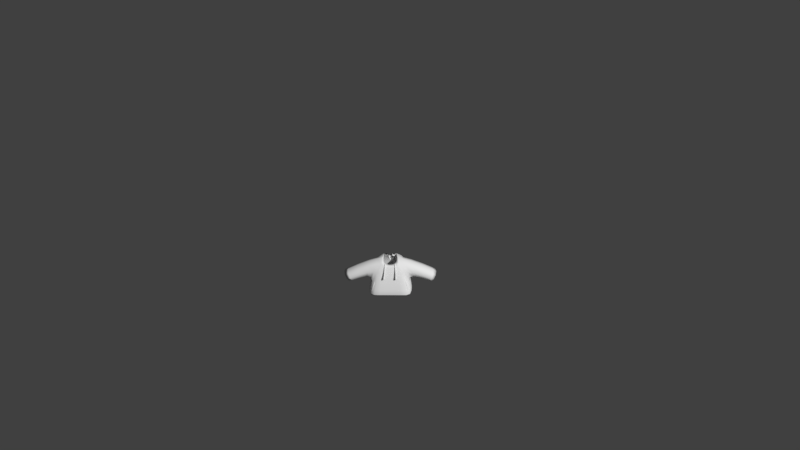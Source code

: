 # Source: Shirt9FantHoodie.blend  (saved by Blender 2.77.0; exported with 4.5.12 LTS)
import bpy
from mathutils import Matrix  # noqa: F401  (used for matrix-valued properties, if any)

bpy.ops.wm.read_factory_settings(use_empty=True)
scene = bpy.context.scene
scene.name = 'Scene'

# ---- collections
col_collection_1 = bpy.data.collections.new('Collection 1'); scene.collection.children.link(col_collection_1)

# ---- materials (node trees are filled in below, after node groups)
mat_characters = bpy.data.materials.new('Characters')
mat_characters.alpha_threshold = 0.0
mat_characters.use_transparent_shadow = False
mat_characters.roughness = 0.5
mat_material = bpy.data.materials.new('Material')
mat_material.alpha_threshold = 0.0
mat_material.use_transparent_shadow = False
mat_material.roughness = 0.5

# ---- material node trees

# ---- world
world_world = bpy.data.worlds.new('World'); scene.world = world_world
world_world.color = (0.05088, 0.05088, 0.05088)
world_world.use_sun_shadow = False
world_world.sun_shadow_jitter_overblur = 0.0
world_world.cycles.sampling_method = 'MANUAL'
world_world.light_settings.ao_factor = 0.1

# ---- cameras
cam_camera = bpy.data.cameras.new('Camera')
cam_camera.clip_end = 100.0
cam_camera.lens = 35.0
cam_camera.sensor_width = 32.0
cam_camera.sensor_height = 18.0
cam_camera.ortho_scale = 7.314
cam_camera.dof.focus_distance = 0.0
cam_camera.dof.aperture_fstop = 128.0

# ---- meshes
me_sphere_002 = bpy.data.meshes.new('Sphere.002')
me_sphere_002.from_pydata([(-0.9074, -0.5146, -0.06504), (-0.9074, 0.3759, -0.06504), (0.9062, 0.3759, -0.06504), (0.9062, -0.5146, -0.06504), (0.7733, 0.2133, 0.7569), (0.7733, -0.5146, 0.7569), (-0.7745, 0.2133, 0.7569), (-0.7745, -0.5146, 0.7569), (-0.8804, 0.4926, -0.329), (-0.8804, -0.7077, -0.329), (0.8792, -0.7077, -0.329), (0.8792, 0.4926, -0.329), (0.2831, 0.1457, 0.8246), (0.2831, -0.447, 0.8246), (-0.2843, -0.447, 0.8246), (-0.2843, 0.1457, 0.8246), (1.821, -0.5009, -0.4539), (1.821, 0.24, -0.4539), (2.134, 0.24, 0.07409), (2.134, -0.5009, 0.07409), (-1.822, 0.24, -0.4539), (-1.822, -0.5009, -0.4539), (-2.135, -0.5009, 0.07409), (-2.135, 0.24, 0.07409), (-0.985, 0.5547, -0.8914), (-0.985, -0.804, -0.8914), (0.9838, -0.804, -0.8914), (0.9838, 0.5547, -0.8914), (0.8792, -0.1133, -0.329), (0.9838, -0.1304, -0.8914), (-0.8804, -0.1133, -0.329), (-0.985, -0.1304, -0.8914), (-0.000587, -0.4824, 0.667), (-0.000587, -0.7077, -0.329), (-0.000587, -0.804, -0.8914), (-0.1424, -0.447, 0.7023), (-0.4405, -0.7077, -0.329), (-0.4928, -0.804, -0.8914), (0.1413, -0.447, 0.7023), (0.4393, -0.7077, -0.329), (0.4916, -0.804, -0.8914), (1.012, 0.4847, 0.4644), (-1.013, 0.4847, 0.4644), (0.2831, 0.3436, -0.2931), (-0.2843, 0.3436, -0.2931), (0.7227, 0.8992, -0.2931), (-0.7239, 0.8992, -0.2931), (0.09398, 0.1457, 0.8112), (-0.09515, 0.1457, 0.8112), (0.65, 0.5318, 0.3553), (-0.6511, 0.5318, 0.3553), (-0.0005875, 0.6931, 0.2567), (-0.868, -0.4258, -0.04154), (-0.8758, 0.2818, -0.05319), (0.8746, 0.2818, -0.05319), (0.8668, -0.4258, -0.04154), (0.7512, 0.1518, 0.6812), (0.7455, -0.4516, 0.6844), (-0.7524, 0.1518, 0.6812), (-0.7467, -0.4516, 0.6844), (-0.8175, 0.4172, -0.348), (-0.7839, -0.6966, -0.353), (0.7827, -0.6966, -0.353), (0.8163, 0.4172, -0.348), (0.2685, 0.08766, 0.7445), (0.2722, -0.3765, 0.7545), (-0.2734, -0.3765, 0.7545), (-0.2697, 0.08766, 0.7445), (1.847, -0.4275, -0.391), (1.843, 0.1648, -0.3919), (2.098, 0.1755, 0.006927), (2.101, -0.4321, 0.009503), (-1.844, 0.1648, -0.3919), (-1.848, -0.4275, -0.391), (-2.102, -0.4321, 0.009503), (-2.099, 0.1755, 0.006927), (-0.9144, 0.4869, -0.912), (-0.9144, -0.7362, -0.9121), (0.9133, -0.7362, -0.9121), (0.9132, 0.4869, -0.912), (0.7793, -0.1133, -0.3331), (0.8855, -0.1304, -0.9096), (-0.7805, -0.1133, -0.3331), (-0.8867, -0.1304, -0.9096), (-0.000587, -0.3853, 0.6431), (-0.000587, -0.6098, -0.3494), (-0.000587, -0.7054, -0.9082), (-0.1441, -0.3499, 0.6786), (-0.5133, -0.6392, -0.3281), (-0.4946, -0.7049, -0.9051), (0.1429, -0.3499, 0.6786), (0.5121, -0.6392, -0.3281), (0.4934, -0.7049, -0.9051), (-0.8139, -0.6737, -0.3621), (0.8127, -0.6737, -0.3621), (0.5073, -0.6674, -0.331), (-0.5085, -0.6674, -0.331), (0.9198, 0.4742, 0.4275), (-0.921, 0.4742, 0.4275), (0.2632, 0.4107, -0.2217), (-0.2644, 0.4107, -0.2217), (0.6553, 0.845, -0.2431), (-0.6564, 0.845, -0.2431), (0.09937, 0.08839, 0.7294), (-0.1005, 0.08839, 0.7294), (0.6527, 0.446, 0.304), (-0.6538, 0.446, 0.304), (-0.0005875, 0.6037, 0.2118), (-0.3065, -0.7636, 0.1279), (-0.2881, -0.7364, 0.1409), (-0.3101, -0.6902, 0.08977), (-0.2902, -0.6937, 0.1187), (-0.2241, -0.7632, 0.1207), (-0.2402, -0.7362, 0.1367), (-0.2277, -0.6899, 0.08257), (-0.2423, -0.6935, 0.1145), (-0.2434, -0.4617, 0.6652), (-0.2455, -0.419, 0.643), (-0.1975, -0.4188, 0.6388), (-0.1954, -0.4615, 0.661), (-0.2401, -0.4418, 0.7032), (-0.2422, -0.3991, 0.681), (-0.1943, -0.3989, 0.6768), (-0.1922, -0.4416, 0.699), (0.2195, -0.7632, 0.1207), (0.2355, -0.7362, 0.1367), (0.2231, -0.6899, 0.08257), (0.2376, -0.6935, 0.1145), (0.3019, -0.7636, 0.1279), (0.2835, -0.7364, 0.1409), (0.3055, -0.6902, 0.08977), (0.2856, -0.6937, 0.1187), (0.1908, -0.4615, 0.661), (0.1929, -0.4188, 0.6388), (0.2408, -0.419, 0.643), (0.2387, -0.4617, 0.6652), (0.1875, -0.4416, 0.699), (0.1896, -0.3989, 0.6768), (0.2376, -0.3991, 0.681), (0.2355, -0.4418, 0.7032), (-0.3169, -0.732, 0.01007), (-0.3133, -0.8053, 0.0482), (-0.2345, -0.7316, 0.002869), (-0.2309, -0.805, 0.04099), (0.2299, -0.7316, 0.002869), (0.2263, -0.805, 0.04099), (0.3123, -0.732, 0.01007), (0.3087, -0.8053, 0.0482)], [], [(7, 6, 23, 22), (28, 10, 26, 29), (30, 8, 24, 31), (5, 3, 16, 19), (0, 1, 8, 30, 9), (2, 3, 10, 28, 11), (4, 2, 11, 12), (5, 4, 12, 13), (6, 7, 14, 15), (7, 0, 9, 14), (1, 6, 15, 8), (3, 5, 13, 10), (4, 5, 19, 18), (3, 2, 17, 16), (2, 4, 18, 17), (1, 0, 21, 20), (0, 7, 22, 21), (6, 1, 20, 23), (11, 8, 15, 48, 47, 12), (11, 28, 29, 27), (9, 30, 31, 25), (8, 11, 27, 24), (37, 34, 33, 36), (36, 33, 32, 35), (10, 39, 40, 26), (34, 40, 39, 33), (33, 39, 38, 32), (38, 39, 10, 13), (14, 9, 36, 35), (9, 25, 37, 36), (41, 12, 43, 45), (43, 44, 46, 45), (12, 47, 48, 15, 44, 43), (15, 42, 46, 44), (42, 50, 51, 49, 41, 45, 46), (41, 49, 47, 12), (48, 50, 42, 15), (93, 77, 61), (74, 75, 58, 59), (81, 78, 62, 80), (83, 76, 60, 82), (71, 68, 55, 57), (61, 82, 60, 53, 52), (63, 80, 62, 55, 54), (64, 63, 54, 56), (65, 64, 56, 57), (67, 66, 59, 58), (66, 61, 52, 59), (60, 67, 58, 53), (62, 65, 57, 55), (70, 71, 57, 56), (68, 69, 54, 55), (69, 70, 56, 54), (72, 73, 52, 53), (73, 74, 59, 52), (75, 72, 53, 58), (64, 103, 104, 67, 60, 63), (79, 81, 80, 63), (77, 83, 82, 61), (93, 61, 66), (76, 79, 63, 60), (88, 85, 86, 89), (87, 84, 85, 88), (95, 92, 91), (94, 95, 90, 65), (85, 91, 92, 86), (84, 90, 91, 85), (91, 90, 95), (89, 96, 88), (96, 93, 66, 87), (94, 62, 78), (96, 87, 88), (77, 93, 96, 89), (92, 95, 94, 78), (94, 65, 62), (101, 99, 64, 97), (101, 102, 100, 99), (99, 100, 67, 104, 103, 64), (100, 102, 98, 67), (102, 101, 97, 105, 107, 106, 98), (64, 103, 105, 97), (67, 98, 106, 104), (27, 29, 81, 79), (13, 12, 64, 65), (25, 31, 83, 77), (15, 14, 66, 67), (38, 13, 65, 90), (16, 17, 69, 68), (17, 18, 70, 69), (18, 19, 71, 70), (19, 16, 68, 71), (20, 21, 73, 72), (22, 23, 75, 74), (21, 22, 74, 73), (23, 20, 72, 75), (29, 26, 78, 81), (31, 24, 76, 83), (26, 40, 92, 78), (24, 27, 79, 76), (35, 32, 84, 87), (34, 37, 89, 86), (14, 35, 87, 66), (37, 25, 77, 89), (32, 38, 90, 84), (40, 34, 86, 92), (51, 50, 106, 107), (47, 49, 105, 103), (50, 48, 104, 106), (49, 51, 107, 105), (109, 111, 110, 108), (111, 115, 114, 110), (115, 113, 112, 114), (113, 109, 108, 112), (110, 114, 142, 140), (113, 115, 118, 119), (119, 118, 122, 123), (111, 109, 116, 117), (109, 113, 119, 116), (115, 111, 117, 118), (123, 122, 121, 120), (117, 116, 120, 121), (116, 119, 123, 120), (118, 117, 121, 122), (125, 127, 126, 124), (127, 131, 130, 126), (131, 129, 128, 130), (129, 125, 124, 128), (126, 130, 146, 144), (129, 131, 134, 135), (135, 134, 138, 139), (127, 125, 132, 133), (125, 129, 135, 132), (131, 127, 133, 134), (139, 138, 137, 136), (133, 132, 136, 137), (132, 135, 139, 136), (134, 133, 137, 138), (141, 140, 142, 143), (112, 108, 141, 143), (114, 112, 143, 142), (108, 110, 140, 141), (145, 144, 146, 147), (128, 124, 145, 147), (130, 128, 147, 146), (124, 126, 144, 145)])
me_sphere_002.polygons.foreach_set('use_smooth', [1, 1, 1, 1, 1, 1, 1, 1, 1, 1, 1, 1, 1, 1, 1, 1, 1, 1, 1, 1, 1, 1, 1, 1, 1, 1, 1, 1, 1, 1, 1, 1, 1, 1, 1, 1, 1, 1, 1, 1, 1, 1, 1, 1, 1, 1, 1, 1, 1, 1, 1, 1, 1, 1, 1, 1, 1, 1, 1, 1, 1, 1, 1, 1, 1, 1, 1, 1, 1, 1, 1, 1, 1, 1, 1, 1, 1, 1, 1, 1, 1, 1, 1, 1, 1, 1, 1, 1, 1, 1, 1, 1, 1, 1, 1, 1, 1, 1, 1, 1, 1, 1, 1, 1, 1, 1, 1, 1, 1, 0, 0, 0, 0, 0, 0, 0, 0, 0, 0, 0, 0, 0, 0, 0, 0, 0, 0, 0, 0, 0, 0, 0, 0, 0, 0, 0, 0, 0, 0, 0, 0, 0, 0, 0, 0])
_uv = me_sphere_002.uv_layers.new(name='UVMap')
_uv.uv.foreach_set('vector', [9.507, 6.296, 7.286, 6.269, 7.246, 2.152, 9.507, 2.181, -6.877, 9.334, -6.877, 7.481, -5.361, 7.159, -5.361, 9.26, 8.172, -3.128, 8.172, -5.017, 9.688, -5.19, 9.688, -3.053, -5.389, -1.864, -2.883, -1.449, -1.696, 1.403, -3.306, 2.381, 7.384, -1.882, 7.384, -4.658, 8.172, -5.017, 8.172, -3.128, 8.172, -1.275, -7.665, 10.86, -7.665, 8.088, -6.877, 7.481, -6.877, 9.334, -6.877, 11.22, -10.71, -6.691, -8.156, -7.106, -7.313, -7.022, -10.94, -5.162, -2.276, 3.917, -4.497, 3.942, -4.307, 2.401, -2.498, 2.381, 7.286, 6.269, 9.507, 6.296, 9.283, 7.808, 7.475, 7.786, -5.389, -6.691, -2.883, -7.106, -2.103, -7.022, -5.587, -5.162, -8.156, -1.449, -10.71, -1.864, -10.94, -3.393, -7.313, -1.534, -2.883, -1.449, -5.389, -1.864, -5.587, -3.393, -2.103, -1.534, -4.497, 3.942, -2.276, 3.917, -2.276, 8.276, -4.536, 8.302, -0.4002, 8.293, 2.316, 8.293, 1.941, 11.15, -0.3187, 11.15, -8.156, -7.106, -10.71, -6.691, -8.628, -10.94, -7.028, -9.958, 7.384, -0.9533, 10.1, -0.9533, 10.02, 1.899, 7.759, 1.899, -2.883, -7.106, -5.389, -6.691, -3.306, -10.94, -1.696, -9.958, -10.71, -1.864, -8.156, -1.449, -7.028, 1.403, -8.628, 2.381, -7.313, -7.022, -7.313, -1.534, -10.94, -3.393, -10.9, -3.983, -10.9, -4.573, -10.94, -5.162, -6.877, 11.22, -6.877, 9.334, -5.361, 9.26, -5.361, 11.4, 8.172, -1.275, 8.172, -3.128, 9.688, -3.053, 9.688, -0.9533, -7.313, -1.534, -7.313, -7.022, -5.587, -7.348, -5.587, -1.207, -0.4002, -5.813, -0.4002, -4.278, -2.103, -4.278, -2.103, -5.65, -2.103, -5.65, -2.103, -4.278, -5.111, -4.278, -5.214, -4.72, -2.103, -1.534, -2.103, -2.906, -0.4002, -2.742, -0.4002, -1.207, -0.4002, -4.278, -0.4002, -2.742, -2.103, -2.906, -2.103, -4.278, -2.103, -4.278, -2.103, -2.906, -5.214, -3.835, -5.111, -4.278, -5.214, -3.835, -2.103, -2.906, -2.103, -1.534, -5.587, -3.393, -5.587, -5.162, -2.103, -7.022, -2.103, -5.65, -5.214, -4.72, -2.103, -7.022, -0.4002, -7.348, -0.4002, -5.813, -2.103, -5.65, 4.884, 8.47, 3.743, 6.196, 7.176, 6.196, 7.246, 7.567, 9.237, -7.795, 9.237, -9.565, 10.93, -10.94, 10.93, -6.424, 3.743, 6.196, 3.784, 5.606, 3.784, 5.016, 3.743, 4.426, 7.176, 4.426, 7.176, 6.196, 3.743, 4.426, 4.884, 2.152, 7.246, 3.055, 7.176, 4.426, -9.72, -1.119, -9.372, -2.249, -9.014, -4.278, -9.372, -6.307, -9.72, -7.436, -7.272, -6.533, -7.272, -2.022, -9.72, -7.436, -9.372, -6.307, -10.9, -4.573, -10.94, -5.162, -10.9, -3.983, -9.372, -2.249, -9.72, -1.119, -10.94, -3.393, 11.0, -4.772, 11.32, -6.475, 11.08, -4.709, -0.4226, 8.079, -2.276, 8.127, -2.262, 3.925, -0.4226, 3.849, 9.767, 9.735, 9.801, 11.62, 8.059, 11.49, 7.999, 9.675, -8.415, 10.01, -8.38, 11.94, -10.1, 11.73, -10.18, 10.07, 7.384, -4.811, 5.951, -4.969, 5.57, -8.188, 7.384, -9.529, -10.12, 8.25, -10.18, 10.07, -10.1, 11.73, -10.89, 11.32, -10.94, 9.109, 8.079, 8.018, 7.999, 9.675, 8.059, 11.49, 7.246, 10.64, 7.288, 8.429, -0.4002, -3.552, 2.972, -1.844, 2.056, -1.662, -0.1992, -2.047, 8.97, -5.19, 7.554, -5.223, 7.398, -6.734, 9.237, -6.658, -2.105, 2.414, -0.6891, 2.381, -0.4226, 3.849, -2.262, 3.925, 6.908, 1.315, 4.7, -1.582, 5.57, -1.433, 7.384, -0.09167, 2.972, -6.939, -0.4002, -5.231, -0.1992, -6.736, 2.056, -7.121, 4.7, -8.039, 6.908, -10.94, 7.384, -9.529, 5.57, -8.188, 7.384, -10.94, 9.237, -10.89, 9.237, -6.658, 7.398, -6.734, -2.377, 11.42, -4.184, 11.4, -4.536, 8.327, -2.377, 8.302, 3.074, 1.359, 1.86, 2.152, -0.1992, -2.047, 2.056, -1.662, 4.095, 8.482, 5.903, 8.47, 5.903, 11.46, 3.743, 11.44, 5.951, -4.652, 7.384, -4.811, 7.384, -0.09167, 5.57, -1.433, 1.86, -10.94, 3.074, -10.14, 2.056, -7.121, -0.1992, -6.736, -0.4002, -3.552, -0.3541, -4.08, -0.3541, -4.703, -0.4002, -5.231, 2.972, -6.939, 2.972, -1.844, 9.801, 7.808, 9.767, 9.735, 7.999, 9.675, 8.079, 8.018, -8.38, 8.122, -8.415, 10.01, -10.18, 10.07, -10.12, 8.25, 11.0, -4.772, 11.08, -4.709, 11.32, -0.9533, 4.7, -7.242, 4.7, -1.542, 2.972, -1.844, 2.972, -6.939, -4.536, 4.152, -6.101, 4.075, -6.101, 2.381, -4.593, 2.39, -5.663, 7.159, -6.101, 7.063, -6.101, 4.075, -4.536, 4.152, 11.14, 8.294, 11.45, 6.614, 11.22, 8.33, 9.507, 3.86, 10.39, 4.164, 10.82, 7.348, 10.38, 7.497, -6.101, 4.075, -7.665, 4.152, -7.608, 2.39, -6.101, 2.381, -6.101, 7.063, -6.539, 7.159, -7.665, 4.152, -6.101, 4.075, 11.22, 8.33, 11.45, 11.08, 11.14, 8.294, 11.45, 6.614, 11.14, 4.935, 11.22, 4.899, 10.58, -2.964, 9.688, -2.66, 10.56, -6.297, 11.0, -6.148, 10.82, 5.971, 10.9, 5.908, 11.14, 7.675, 11.14, 4.935, 11.45, 2.152, 11.22, 4.899, 9.756, -0.9533, 9.688, -2.66, 10.58, -2.964, 11.0, -1.256, 10.82, 2.455, 10.39, 4.164, 9.507, 3.86, 9.575, 2.152, 10.82, 5.971, 11.14, 2.152, 10.9, 5.908, -7.665, 3.206, -7.89, 4.429, -10.94, 4.412, -9.833, 2.381, 9.801, 11.89, 9.801, 7.808, 11.13, 9.025, 11.13, 10.67, -7.89, 4.429, -7.89, 6.074, -10.94, 6.091, -10.89, 5.563, -10.89, 4.94, -10.94, 4.412, -7.89, 6.074, -7.665, 7.297, -9.833, 8.122, -10.94, 6.091, 2.706, -6.437, 2.706, -2.346, 0.6148, -1.521, 0.9878, -2.354, 1.289, -4.392, 0.9878, -6.429, 0.6148, -7.262, -0.4002, -3.552, -0.3541, -4.08, 0.9878, -2.354, 0.6148, -1.521, -0.4002, -5.231, 0.6148, -7.262, 0.9878, -6.429, -0.3541, -4.703, 3.743, 8.293, 1.654, 8.293, 1.656, 7.986, 3.539, 8.073, 6.372, 8.47, 6.372, 10.32, 6.155, 10.13, 6.181, 8.687, -0.4002, 2.152, 1.654, 2.152, 1.656, 2.459, -0.1914, 2.373, 6.588, 8.47, 6.588, 10.32, 6.397, 10.1, 6.372, 8.654, -8.273, 8.542, -8.274, 8.122, -8.058, 8.143, -7.976, 8.533, -0.4397, 8.136, -0.4397, 10.45, -0.6408, 10.21, -0.6468, 8.364, -0.4397, 10.45, -2.276, 10.44, -2.045, 10.24, -0.6408, 10.21, -2.276, 10.44, -2.276, 8.127, -2.056, 8.342, -2.045, 10.24, -2.276, 8.127, -0.4397, 8.136, -0.6468, 8.364, -2.056, 8.342, 10.1, 1.366, 10.1, -0.9441, 10.31, -0.7157, 10.3, 1.131, 11.94, -0.9533, 11.94, 1.357, 11.71, 1.157, 11.72, -0.7383, 10.1, -0.9441, 11.94, -0.9533, 11.72, -0.7383, 10.31, -0.7157, 11.94, 1.357, 10.1, 1.366, 10.3, 1.131, 11.71, 1.157, 1.654, 8.293, -0.4002, 8.293, -0.1914, 8.073, 1.656, 7.986, 1.654, 2.152, 3.743, 2.152, 3.539, 2.373, 1.656, 2.459, -0.4002, 8.293, -0.4002, 6.758, -0.09673, 6.763, -0.1914, 8.073, 3.743, 2.152, 3.743, 8.293, 3.539, 8.073, 3.539, 2.373, -8.273, 9.425, -8.38, 8.977, -8.084, 8.973, -7.976, 9.426, -0.4002, 5.223, -0.4002, 3.688, -0.09673, 3.682, -0.09784, 5.223, -8.274, 9.889, -8.273, 9.425, -7.976, 9.426, -8.058, 9.842, -0.4002, 3.688, -0.4002, 2.152, -0.1914, 2.373, -0.09673, 3.682, -8.38, 8.977, -8.273, 8.542, -7.976, 8.533, -8.084, 8.973, -0.4002, 6.758, -0.4002, 5.223, -0.09784, 5.223, -0.09673, 6.763, -5.361, 9.203, -4.868, 7.159, -4.607, 7.16, -5.089, 9.211, 2.618, 8.293, 2.618, 10.57, 2.316, 10.55, 2.339, 8.403, -7.674, 8.122, -7.674, 10.4, -7.952, 10.29, -7.976, 8.138, -4.868, 11.21, -5.361, 9.203, -5.089, 9.211, -4.607, 11.23, 3.301, 8.617, 3.158, 8.629, 3.119, 8.577, 3.365, 8.557, 6.103, 8.798, 5.956, 8.799, 5.903, 8.703, 6.155, 8.702, 2.823, 8.641, 2.678, 8.636, 2.618, 8.568, 2.868, 8.575, 5.163, 1.804, 5.163, 1.654, 5.246, 1.599, 5.246, 1.857, 6.155, 8.702, 5.903, 8.703, 5.903, 8.471, 6.155, 8.47, 2.678, 8.636, 2.823, 8.641, 2.823, 10.45, 2.678, 10.45, 2.678, 10.45, 2.823, 10.45, 2.823, 10.58, 2.678, 10.58, 3.158, 8.629, 3.301, 8.617, 3.301, 10.35, 3.158, 10.36, 6.731, 8.47, 6.878, 8.47, 6.878, 10.07, 6.731, 10.07, 5.956, 8.799, 6.103, 8.798, 6.103, 10.32, 5.956, 10.32, 5.174, 1.315, 5.304, 1.317, 5.304, 1.467, 5.174, 1.465, 3.158, 10.36, 3.301, 10.35, 3.301, 10.48, 3.158, 10.49, 6.731, 10.07, 6.878, 10.07, 6.878, 10.19, 6.731, 10.19, 5.956, 10.32, 6.103, 10.32, 6.103, 10.43, 5.956, 10.44, 3.059, 8.636, 2.914, 8.641, 2.868, 8.575, 3.119, 8.568, 3.564, 8.622, 3.417, 8.621, 3.365, 8.525, 3.617, 8.526, 4.95, 1.804, 5.081, 1.794, 5.163, 1.854, 4.939, 1.872, 5.081, 1.794, 5.081, 1.646, 5.163, 1.599, 5.163, 1.854, 3.617, 8.526, 3.365, 8.525, 3.365, 8.293, 3.617, 8.294, 6.731, 10.34, 6.588, 10.33, 6.588, 8.596, 6.731, 8.608, 6.731, 8.608, 6.588, 8.596, 6.588, 8.47, 6.731, 8.482, 2.914, 8.641, 3.059, 8.636, 3.059, 10.45, 2.914, 10.45, 6.878, 8.47, 7.025, 8.47, 7.025, 10.07, 6.878, 10.07, 3.417, 8.621, 3.564, 8.622, 3.564, 10.15, 3.417, 10.15, 5.297, 2.02, 5.167, 2.03, 5.167, 1.881, 5.297, 1.872, 2.914, 10.45, 3.059, 10.45, 3.059, 10.58, 2.914, 10.58, 6.878, 10.07, 7.025, 10.07, 7.025, 10.19, 6.878, 10.19, 3.417, 10.15, 3.564, 10.15, 3.564, 10.26, 3.417, 10.26, 4.946, 1.324, 5.174, 1.315, 5.174, 1.572, 4.946, 1.582, 4.7, 1.857, 4.7, 1.599, 4.939, 1.599, 4.939, 1.857, 2.868, 8.575, 2.618, 8.568, 2.618, 8.293, 2.868, 8.3, 3.365, 8.557, 3.119, 8.577, 3.119, 8.314, 3.365, 8.293, 4.939, 1.872, 5.167, 1.881, 5.167, 2.138, 4.939, 2.129, 4.7, 2.115, 4.7, 1.857, 4.939, 1.857, 4.939, 2.115, 4.946, 1.599, 4.7, 1.578, 4.7, 1.315, 4.946, 1.335, 3.119, 8.568, 2.868, 8.575, 2.868, 8.3, 3.119, 8.293])
me_sphere_002.materials.append(mat_characters)
me_sphere_002.materials.append(mat_material)
me_sphere_002.use_remesh_preserve_volume = False
me_sphere_002.use_remesh_preserve_attributes = False
me_sphere_002.use_mirror_vertex_groups = False
me_sphere_002.update()
arm_armature = bpy.data.armatures.new('Armature')  # bones are not reproduced

# ---- objects
ob_armature = bpy.data.objects.new('Armature', arm_armature)
ob_shirt9fanthoodie = bpy.data.objects.new('Shirt9FantHoodie', me_sphere_002)
ob_camera = bpy.data.objects.new('Camera', cam_camera)

# ---- transforms, parenting, visibility, modifiers, constraints
ob_armature.location = (0.0, 0.0, 0.0)
ob_armature.scale = (0.4333, 0.4333, 0.4333)
ob_armature.lineart.crease_threshold = 0.0
ob_shirt9fanthoodie.parent = ob_armature
ob_shirt9fanthoodie.matrix_parent_inverse = Matrix(((2.308, 0.0, 0.0, 0.0), (0.0, 2.308, 0.0, 0.0), (0.0, 0.0, 2.308, 0.0), (0.0, 0.0, 0.0, 1.0)))
ob_shirt9fanthoodie.location = (-0.003022, 0.05799, 0.4806)
ob_shirt9fanthoodie.scale = (0.3811, 0.3811, 0.3811)
ob_shirt9fanthoodie.lineart.crease_threshold = 0.0
_vg = ob_shirt9fanthoodie.vertex_groups.new(name='Bone')
for _i, _w in zip([108, 109, 110, 111, 112, 113, 114, 115, 116, 117, 118, 119, 120, 121, 122, 123, 124, 125, 126, 127, 128, 129, 130, 131, 132, 133, 134, 135, 136, 137, 138, 139, 140, 141, 142, 143, 144, 145, 146, 147], [0.2333, 0.229, 0.2315, 0.2259, 0.2316, 0.2257, 0.2311, 0.225, 0.09331, 0.09403, 0.09411, 0.09337, 0.09097, 0.09204, 0.09131, 0.09069, 0.225, 0.2208, 0.2246, 0.2201, 0.2267, 0.2242, 0.225, 0.2211, 0.08574, 0.0864, 0.08631, 0.08566, 0.07861, 0.07887, 0.07871, 0.07843, 0.2315, 0.2333, 0.2311, 0.2316, 0.2246, 0.225, 0.225, 0.2267]): _vg.add([_i], _w, 'REPLACE')
_vg = ob_shirt9fanthoodie.vertex_groups.new(name='Bone.001')
for _i, _w in zip([0, 1, 6, 7, 8, 9, 10, 12, 13, 14, 15, 24, 28, 30, 31, 32, 33, 35, 36, 38, 39, 41, 42, 43, 44, 45, 46, 47, 48, 49, 50, 51, 52, 53, 58, 59, 60, 61, 62, 64, 65, 66, 67, 76, 80, 82, 83, 84, 85, 87, 88, 90, 91, 93, 94, 95, 96, 97, 98, 99, 100, 101, 102, 103, 104, 105, 106, 107, 108, 109, 110, 111, 112, 113, 114, 115, 116, 117, 118, 119, 120, 121, 122, 123, 124, 125, 126, 127, 128, 129, 130, 131, 140, 141, 142, 143, 144, 145, 146, 147], [0.06764, 0.06739, 0.03819, 0.03188, 0.6842, 0.5585, 0.009477, 0.07206, 0.1072, 0.8693, 0.7915, 0.01259, 0.004739, 0.6213, 0.006295, 0.4882, 0.284, 0.6788, 0.4212, 0.2977, 0.1467, 0.07206, 0.7915, 0.07206, 0.7915, 0.07206, 0.7915, 0.3119, 0.5517, 0.3119, 0.5517, 0.4318, 0.06764, 0.06739, 0.03819, 0.03188, 0.6842, 0.5585, 0.009477, 0.07206, 0.1072, 0.8693, 0.7915, 0.01259, 0.004739, 0.6213, 0.006295, 0.4882, 0.284, 0.6788, 0.4212, 0.2977, 0.1467, 0.5585, 0.009477, 0.1467, 0.4212, 0.07206, 0.7915, 0.07206, 0.7915, 0.07206, 0.7915, 0.3119, 0.5517, 0.3119, 0.5517, 0.4318, 0.4563, 0.4735, 0.4567, 0.4738, 0.457, 0.4767, 0.458, 0.4752, 0.6429, 0.6376, 0.6381, 0.6429, 0.6161, 0.6166, 0.6181, 0.6202, 0.06032, 0.05633, 0.06064, 0.05675, 0.06057, 0.05654, 0.06138, 0.05753, 0.4567, 0.4563, 0.458, 0.457, 0.06064, 0.06032, 0.06138, 0.06057]): _vg.add([_i], _w, 'REPLACE')
_vg = ob_shirt9fanthoodie.vertex_groups.new(name='Bone.002')
for _i, _w in zip([0, 1, 6, 7, 8, 9, 14, 15, 22, 23, 30, 32, 33, 35, 36, 38, 39, 42, 44, 46, 47, 48, 49, 50, 51, 52, 53, 58, 59, 60, 61, 66, 67, 74, 75, 82, 84, 85, 87, 88, 90, 91, 93, 95, 96, 98, 100, 102, 103, 104, 105, 106, 107, 108, 109, 110, 111, 112, 113, 114, 115, 116, 117, 118, 119, 120, 121, 122, 123, 140, 141, 142, 143], [0.8425, 0.8629, 0.9397, 0.9453, 0.1297, 0.1455, 0.06248, 0.08766, 0.01601, 0.03525, 0.1376, 0.03124, 0.07277, 0.04686, 0.1092, 0.01562, 0.03639, 0.08766, 0.08766, 0.08766, 0.02922, 0.05844, 0.02922, 0.05844, 0.04383, 0.8425, 0.8629, 0.9397, 0.9453, 0.1297, 0.1455, 0.06248, 0.08766, 0.01601, 0.03525, 0.1376, 0.03124, 0.07277, 0.04686, 0.1092, 0.01562, 0.03639, 0.1455, 0.03639, 0.1092, 0.08766, 0.08766, 0.08766, 0.02922, 0.05844, 0.02922, 0.05844, 0.04383, 0.1121, 0.1053, 0.1118, 0.1058, 0.1135, 0.1057, 0.1123, 0.1069, 0.08807, 0.0892, 0.09063, 0.08859, 0.09056, 0.09131, 0.0926, 0.09094, 0.1118, 0.1121, 0.1123, 0.1135]): _vg.add([_i], _w, 'REPLACE')
_vg = ob_shirt9fanthoodie.vertex_groups.new(name='Bone.003')
for _i, _w in zip([0, 1, 20, 21, 22, 23, 52, 53, 72, 73, 74, 75], [0.05898, 0.05213, 0.9751, 0.9808, 0.9636, 0.9545, 0.05898, 0.05213, 0.9751, 0.9808, 0.9636, 0.9545]): _vg.add([_i], _w, 'REPLACE')
_vg = ob_shirt9fanthoodie.vertex_groups.new(name='Bone.004')
for _i, _w in zip([2, 3, 4, 5, 8, 10, 11, 12, 13, 14, 15, 26, 28, 29, 30, 32, 33, 34, 35, 36, 37, 38, 39, 40, 41, 42, 43, 44, 45, 46, 47, 48, 49, 50, 51, 54, 55, 56, 57, 60, 62, 63, 64, 65, 66, 67, 78, 80, 81, 82, 84, 85, 86, 87, 88, 89, 90, 91, 92, 94, 95, 96, 97, 98, 99, 100, 101, 102, 103, 104, 105, 106, 107, 108, 109, 110, 111, 112, 113, 114, 115, 116, 117, 118, 119, 120, 121, 122, 123, 124, 125, 126, 127, 128, 129, 130, 131, 132, 133, 134, 135, 136, 137, 138, 139, 140, 141, 142, 143, 144, 145, 146, 147], [0.06739, 0.06159, 0.04012, 0.03479, 0.009932, 0.6895, 0.5585, 0.8602, 0.7874, 0.06699, 0.1043, 0.009248, 0.624, 0.004624, 0.004966, 0.4272, 0.3447, 0.004624, 0.2471, 0.1724, 0.002312, 0.6073, 0.5171, 0.006936, 0.8602, 0.1043, 0.8602, 0.1043, 0.8602, 0.1043, 0.6082, 0.3563, 0.6082, 0.3563, 0.4822, 0.06739, 0.06159, 0.04012, 0.03479, 0.009932, 0.6895, 0.5585, 0.8602, 0.7874, 0.06699, 0.1043, 0.009248, 0.624, 0.004624, 0.004966, 0.4272, 0.3447, 0.004624, 0.2471, 0.1724, 0.002312, 0.6073, 0.5171, 0.006936, 0.6895, 0.5171, 0.1724, 0.8602, 0.1043, 0.8602, 0.1043, 0.8602, 0.1043, 0.6082, 0.3563, 0.6082, 0.3563, 0.4822, 0.06922, 0.06462, 0.07012, 0.06564, 0.06899, 0.06442, 0.06933, 0.06486, 0.0134, 0.01391, 0.01396, 0.01344, 0.01995, 0.02168, 0.02022, 0.01945, 0.5072, 0.5192, 0.5059, 0.5178, 0.5053, 0.5159, 0.5049, 0.5163, 0.6945, 0.6901, 0.6896, 0.6945, 0.6973, 0.695, 0.6941, 0.6975, 0.07012, 0.06922, 0.06933, 0.06899, 0.5059, 0.5072, 0.5049, 0.5053]): _vg.add([_i], _w, 'REPLACE')
_vg = ob_shirt9fanthoodie.vertex_groups.new(name='Bone.005')
for _i, _w in zip([2, 3, 4, 5, 10, 11, 12, 13, 18, 19, 28, 32, 33, 35, 36, 38, 39, 41, 43, 45, 47, 48, 49, 50, 51, 54, 55, 56, 57, 62, 63, 64, 65, 70, 71, 80, 84, 85, 87, 88, 90, 91, 94, 95, 96, 97, 99, 101, 103, 104, 105, 106, 107, 124, 125, 126, 127, 128, 129, 130, 131, 132, 133, 134, 135, 136, 137, 138, 139, 144, 145, 146, 147], [0.8438, 0.8752, 0.9396, 0.9422, 0.1285, 0.1463, 0.06665, 0.08941, 0.02491, 0.02795, 0.1374, 0.0447, 0.06424, 0.02235, 0.03212, 0.06706, 0.09636, 0.06665, 0.06665, 0.06665, 0.04443, 0.02222, 0.04443, 0.02222, 0.03332, 0.8438, 0.8752, 0.9396, 0.9422, 0.1285, 0.1463, 0.06665, 0.08941, 0.02491, 0.02795, 0.1374, 0.0447, 0.06424, 0.02235, 0.03212, 0.06706, 0.09636, 0.1285, 0.09636, 0.03212, 0.06665, 0.06665, 0.06665, 0.04443, 0.02222, 0.04443, 0.02222, 0.03332, 0.09414, 0.09126, 0.09511, 0.09241, 0.09384, 0.09084, 0.09418, 0.09139, 0.07615, 0.07802, 0.07666, 0.07565, 0.07479, 0.07564, 0.07488, 0.07441, 0.09511, 0.09414, 0.09418, 0.09384]): _vg.add([_i], _w, 'REPLACE')
_vg = ob_shirt9fanthoodie.vertex_groups.new(name='Bone.006')
for _i, _w in zip([2, 3, 16, 17, 18, 19, 54, 55, 68, 69, 70, 71], [0.0582, 0.04492, 0.9769, 0.978, 0.9587, 0.9585, 0.0582, 0.04492, 0.9769, 0.978, 0.9587, 0.9585]): _vg.add([_i], _w, 'REPLACE')
_vg = ob_shirt9fanthoodie.vertex_groups.new(name='Bone.013')
for _i, _w in zip([108, 109, 110, 111, 112, 113, 114, 115, 116, 117, 118, 119, 120, 121, 122, 123, 124, 125, 126, 127, 128, 129, 130, 131, 132, 133, 134, 135, 136, 137, 138, 139, 140, 141, 142, 143, 144, 145, 146, 147], [0.08918, 0.08565, 0.09009, 0.08673, 0.08897, 0.08548, 0.08932, 0.08597, 0.06932, 0.06982, 0.06986, 0.06934, 0.09918, 0.09566, 0.09441, 0.09528, 0.07362, 0.07039, 0.07396, 0.07084, 0.07387, 0.07058, 0.07469, 0.0716, 0.04443, 0.0452, 0.04515, 0.04436, 0.05996, 0.06082, 0.06274, 0.06048, 0.09009, 0.08918, 0.08932, 0.08897, 0.07396, 0.07362, 0.07469, 0.07387]): _vg.add([_i], _w, 'REPLACE')
_vg = ob_shirt9fanthoodie.vertex_groups.new(name='Bone.014')
for _i, _w in zip([108, 109, 110, 111, 112, 113, 114, 115, 116, 117, 118, 119, 120, 121, 122, 123, 124, 125, 126, 127, 128, 129, 130, 131, 132, 133, 134, 135, 136, 137, 138, 139, 140, 141, 142, 143, 144, 145, 146, 147], [0.02973, 0.03401, 0.02976, 0.03424, 0.0298, 0.0341, 0.02985, 0.03432, 0.07469, 0.0774, 0.07534, 0.07406, 0.06821, 0.06853, 0.06847, 0.06815, 0.02951, 0.03401, 0.02959, 0.03423, 0.02949, 0.03391, 0.02954, 0.03415, 0.07443, 0.07571, 0.07774, 0.07505, 0.06916, 0.06943, 0.06934, 0.06904, 0.02976, 0.02973, 0.02985, 0.0298, 0.02959, 0.02951, 0.02954, 0.02949]): _vg.add([_i], _w, 'REPLACE')
_vg = ob_shirt9fanthoodie.vertex_groups.new(name='Bone.007')
for _i, _w in zip([10, 11, 26, 27, 28, 29, 33, 34, 36, 37, 39, 40, 62, 63, 78, 79, 80, 81, 85, 86, 88, 89, 91, 92, 94, 95, 96], [0.06526, 0.1209, 0.4448, 0.4431, 0.09306, 0.444, 0.03263, 0.2224, 0.01631, 0.1112, 0.04894, 0.3336, 0.06526, 0.1209, 0.4448, 0.4431, 0.09306, 0.444, 0.03263, 0.2224, 0.01631, 0.1112, 0.04894, 0.3336, 0.06526, 0.04894, 0.01631]): _vg.add([_i], _w, 'REPLACE')
_vg = ob_shirt9fanthoodie.vertex_groups.new(name='Bone.008')
for _i, _w in zip([10, 11, 26, 27, 28, 29, 33, 34, 36, 37, 39, 40, 62, 63, 78, 79, 80, 81, 85, 86, 88, 89, 91, 92, 94, 95, 96], [0.05344, 0.1285, 0.4921, 0.4775, 0.09095, 0.4848, 0.02672, 0.246, 0.01336, 0.123, 0.04008, 0.369, 0.05344, 0.1285, 0.4921, 0.4775, 0.09095, 0.4848, 0.02672, 0.246, 0.01336, 0.123, 0.04008, 0.369, 0.05344, 0.04008, 0.01336]): _vg.add([_i], _w, 'REPLACE')
_vg = ob_shirt9fanthoodie.vertex_groups.new(name='Bone.009')
_vg = ob_shirt9fanthoodie.vertex_groups.new(name='Bone.010')
for _i, _w in zip([8, 9, 24, 25, 27, 29, 30, 31, 33, 34, 36, 37, 39, 40, 60, 61, 76, 77, 79, 81, 82, 83, 85, 86, 88, 89, 91, 92, 93, 95, 96], [0.08085, 0.1233, 0.4542, 0.4442, 0.01747, 0.008737, 0.1021, 0.4492, 0.06163, 0.2221, 0.09244, 0.3331, 0.03081, 0.111, 0.08085, 0.1233, 0.4542, 0.4442, 0.01747, 0.008737, 0.1021, 0.4492, 0.06163, 0.2221, 0.09244, 0.3331, 0.03081, 0.111, 0.1233, 0.03081, 0.09244]): _vg.add([_i], _w, 'REPLACE')
_vg = ob_shirt9fanthoodie.vertex_groups.new(name='Bone.011')
for _i, _w in zip([8, 9, 24, 25, 30, 31, 33, 34, 36, 37, 39, 40, 60, 61, 76, 77, 82, 83, 85, 86, 88, 89, 91, 92, 93, 95, 96], [0.05637, 0.1294, 0.4924, 0.4781, 0.0929, 0.4853, 0.06471, 0.2391, 0.09707, 0.3586, 0.03236, 0.1195, 0.05637, 0.1294, 0.4924, 0.4781, 0.0929, 0.4853, 0.06471, 0.2391, 0.09707, 0.3586, 0.03236, 0.1195, 0.1294, 0.03236, 0.09707]): _vg.add([_i], _w, 'REPLACE')
_vg = ob_shirt9fanthoodie.vertex_groups.new(name='Bone.012')
_vg = ob_shirt9fanthoodie.vertex_groups.new(name='Group')
_m = ob_shirt9fanthoodie.modifiers.new('Subsurf', 'SUBSURF')
_m.uv_smooth = 'PRESERVE_CORNERS'
_m.quality = 1
_m.render_levels = 1
_m.show_only_control_edges = False
_m = ob_shirt9fanthoodie.modifiers.new('Armature', 'ARMATURE')
_m.object = ob_armature
ob_camera.location = (0.4563, -11.79, 9.594)
ob_camera.rotation_euler = (0.9667, 0.01081, 0.01677)
ob_camera.lock_rotations_4d = False
ob_camera.empty_display_type = 'ARROWS'
ob_camera.color = (0.0, 0.0, 0.0, 0.0)
ob_camera.display_type = 'WIRE'
ob_camera.lineart.crease_threshold = 0.0

# ---- collection membership
col_collection_1.objects.link(ob_armature)
col_collection_1.objects.link(ob_shirt9fanthoodie)
col_collection_1.objects.link(ob_camera)

# ---- scene / render settings (as saved in the file)
scene.camera = ob_camera
scene.frame_start = 1; scene.frame_end = 200; scene.frame_set(2)
scene.render.engine = 'BLENDER_EEVEE_NEXT'
scene.render.resolution_percentage = 50
scene.render.dither_intensity = 0.0
scene.cycles.use_denoising = False
scene.cycles.samples = 128
scene.cycles.sampling_pattern = 'TABULATED_SOBOL'
scene.cycles.light_sampling_threshold = 0.0
scene.cycles.use_adaptive_sampling = False
scene.cycles.use_light_tree = False
scene.cycles.blur_glossy = 0.0
scene.cycles.sample_clamp_indirect = 0.0
scene.view_settings.view_transform = 'Standard'
bpy.context.view_layer.update()

# ---- added for rendering (the .blend has no usable light): sun
light_auto_sun = bpy.data.lights.new('AutoSun', 'SUN')
light_auto_sun.energy = 3.0
light_auto_sun.angle = 0.0523599
ob_auto_sun = bpy.data.objects.new('AutoSun', light_auto_sun)
scene.collection.objects.link(ob_auto_sun)
ob_auto_sun.rotation_euler = (0.872665, 0.174533, 0.523599)
bpy.context.view_layer.update()
